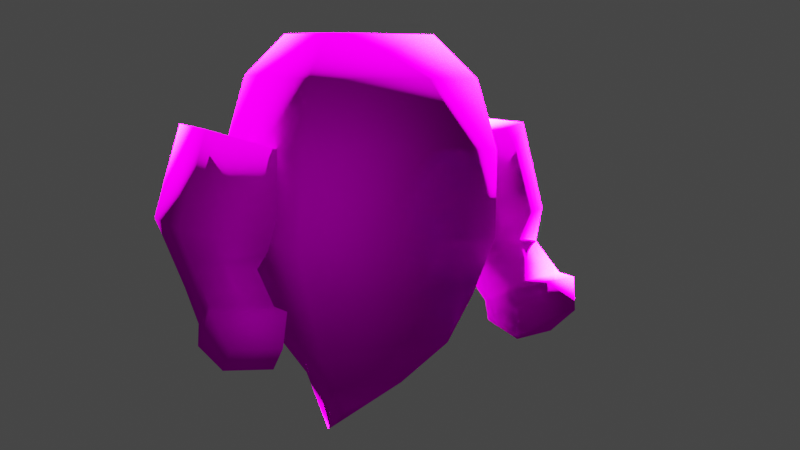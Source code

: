 # Source: gold_hunter_fantasma.blend  (saved by Blender 2.82.7; exported with 4.5.12 LTS)
import bpy
from mathutils import Matrix  # noqa: F401  (used for matrix-valued properties, if any)

bpy.ops.wm.read_factory_settings(use_empty=True)
scene = bpy.context.scene
scene.name = 'Scene'

# ---- collections
col_collection = bpy.data.collections.new('Collection'); scene.collection.children.link(col_collection)

# ---- images (referenced by path relative to the original .blend; pixels are not part of the script)
import os
ASSET_DIR = os.environ.get("B2B_ASSET_DIR", "")  # directory of the original .blend (textures are referenced by path, not embedded)
HERE = os.path.dirname(os.path.abspath(__file__))  # packed textures are extracted next to this script under _unpacked/

def load_image(name, relpath, width, height, colorspace="sRGB"):
    """Load a texture the original file referenced (path relative to the .blend, or extracted next to this script)."""
    p = next((c for c in (os.path.join(HERE, relpath), os.path.join(ASSET_DIR, relpath)) if relpath and os.path.exists(c)), "")
    if p:
        img = bpy.data.images.load(p, check_existing=True)
        img.name = name
    else:  # same state as the original file: an image datablock whose file is absent (Cycles renders it pink)
        img = bpy.data.images.new(name, width, height)
        img.source = "FILE"
        img.filepath = "//" + (relpath or name)
    img.colorspace_settings.name = colorspace
    return img
img_spelunker_fantasma_png = load_image('spelunker_fantasma.png', 'spelunker_fantasma.png', 1024, 1024, 'sRGB')

# ---- materials (node trees are filled in below, after node groups)
mat_material = bpy.data.materials.new('Material')
mat_material.alpha_threshold = 0.0
mat_material.use_transparent_shadow = False
mat_material.line_color = (0.0, 0.0, 0.0, 1.0)

# ---- material node trees
mat_material.use_nodes = True; mat_material.node_tree.nodes.clear()
_N = mat_material.node_tree.nodes; _L = mat_material.node_tree.links
n0 = _N.new('ShaderNodeOutputMaterial'); n0.name = 'Material Output'; n0.location = (300, 300)
n1 = _N.new('ShaderNodeBsdfPrincipled'); n1.name = 'Principled BSDF'; n1.location = (10, 300)
n1.distribution = 'GGX'
n1.subsurface_method = 'BURLEY'
n1.inputs[2].default_value = 0.4
n1.inputs[3].default_value = 1.45
n1.inputs[13].default_value = 0.0
n1.inputs[27].default_value = (0.0, 0.0, 0.0, 1.0)
n1.inputs[28].default_value = 1.0
n2 = _N.new('ShaderNodeTexImage'); n2.name = 'Image Texture'; n2.location = (-335, 248)
n2.image = img_spelunker_fantasma_png
n2.interpolation = 'Closest'
_L.new(n1.outputs[0], n0.inputs[0])
_L.new(n2.outputs[0], n1.inputs[0])
n0.is_active_output = True

# ---- world
world_world = bpy.data.worlds.new('World'); scene.world = world_world
world_world.use_nodes = True; world_world.node_tree.nodes.clear()
_N = world_world.node_tree.nodes; _L = world_world.node_tree.links
n0 = _N.new('ShaderNodeOutputWorld'); n0.name = 'World Output'; n0.location = (300, 300)
n1 = _N.new('ShaderNodeBackground'); n1.name = 'Background'; n1.location = (10, 300)
n1.inputs[0].default_value = (0.05088, 0.05088, 0.05088, 1.0)
_L.new(n1.outputs[0], n0.inputs[0])
n0.is_active_output = True
world_world.color = (0.05088, 0.05088, 0.05088)
world_world.use_sun_shadow = False
world_world.sun_shadow_jitter_overblur = 0.0

# ---- cameras
cam_camera_001 = bpy.data.cameras.new('Camera.001')

# ---- lights
light_point = bpy.data.lights.new('Point', 'SUN')
light_point.transmission_factor = 0.0
light_point.energy = 500.0
light_point.shadow_soft_size = 0.25
light_point_001 = bpy.data.lights.new('Point.001', 'POINT')
light_point_001.transmission_factor = 0.0
light_point_001.energy = 100.0
light_point_001.shadow_soft_size = 0.25
light_point_001.shadow_maximum_resolution = 0.006
light_point_001.use_absolute_resolution = True
light_point_002 = bpy.data.lights.new('Point.002', 'SUN')
light_point_002.transmission_factor = 0.0
light_point_002.energy = 50.0
light_point_002.shadow_soft_size = 0.25

# ---- meshes
me_cube_001 = bpy.data.meshes.new('Cube.001')
me_cube_001.from_pydata([(-2.322, -2.322, 1.727), (-2.322, -2.322, 3.704), (-2.322, 2.322, 1.727), (-2.322, 2.322, 3.704), (2.322, -2.322, 1.727), (2.322, -2.322, 3.704), (2.322, 2.322, 1.727), (2.322, 2.322, 3.704), (1.964, -1.914, 0.4213), (1.964, 2.015, 0.4213), (-1.964, -1.914, 0.4213), (-1.964, 2.015, 0.4213), (-1.571, 1.586, -0.7593), (-1.571, -1.557, -0.7593), (1.571, -1.557, -0.7593), (1.571, 1.586, -0.7593), (-0.8499, 0.6799, -1.859), (-0.8499, -1.02, -1.859), (0.8499, -1.02, -1.859), (0.8499, 0.6799, -1.859), (-2.147e-16, -1.659, -3.616), (-2.147e-16, -1.659, -3.616), (-2.147e-16, -1.659, -3.616), (-2.147e-16, -1.659, -3.616), (-1.988, -1.988, 5.229), (-1.988, 1.988, 5.229), (1.988, 1.988, 5.229), (1.988, -1.988, 5.229), (-1.269, -1.269, 6.178), (-1.269, 1.269, 6.178), (1.269, 1.269, 6.178), (1.269, -1.269, 6.178), (2.533, -1.0, 1.549), (1.931, -1.0, 3.612), (2.533, 1.0, 1.549), (1.931, 1.0, 3.612), (4.45, -1.0, 2.122), (3.847, -1.0, 4.185), (4.45, 1.0, 2.122), (3.847, 1.0, 4.185), (2.899, 1.341, 1.252), (2.786, 0.198, 0.6104), (4.197, 1.155, 1.355), (4.084, 0.0115, 0.7137), (2.899, 2.341, 0.6635), (2.786, 1.198, 0.02229), (4.197, 2.154, 0.7668), (4.084, 1.011, 0.1256), (2.784, 2.786, 0.6401), (2.649, 1.571, -0.3464), (4.334, 2.545, 0.7238), (4.199, 1.331, -0.2628), (3.026, 3.181, 0.00947), (2.937, 2.381, -0.6404), (4.046, 3.023, 0.06455), (3.957, 2.223, -0.5853), (-2.533, -1.0, 1.549), (-1.931, -1.0, 3.612), (-2.533, 1.0, 1.549), (-1.931, 1.0, 3.612), (-4.45, -1.0, 2.122), (-3.847, -1.0, 4.185), (-4.45, 1.0, 2.122), (-3.847, 1.0, 4.185), (-2.899, 1.341, 1.252), (-2.786, 0.198, 0.6104), (-4.197, 1.155, 1.355), (-4.084, 0.0115, 0.7137), (-2.899, 2.341, 0.6635), (-2.786, 1.198, 0.02229), (-4.197, 2.154, 0.7668), (-4.084, 1.011, 0.1256), (-2.784, 2.786, 0.6401), (-2.649, 1.571, -0.3464), (-4.334, 2.545, 0.7238), (-4.199, 1.331, -0.2628), (-3.026, 3.181, 0.00947), (-2.937, 2.381, -0.6404), (-4.046, 3.023, 0.06455), (-3.957, 2.223, -0.5853)], [], [(0, 1, 3, 2), (2, 3, 7, 6), (6, 7, 5, 4), (4, 5, 1, 0), (4, 0, 10, 8), (3, 1, 24, 25), (2, 6, 9, 11), (11, 9, 15, 12), (6, 4, 8, 9), (0, 2, 11, 10), (12, 15, 19, 16), (10, 11, 12, 13), (9, 8, 14, 15), (8, 10, 13, 14), (17, 16, 20, 21), (13, 12, 16, 17), (15, 14, 18, 19), (14, 13, 17, 18), (20, 23, 22, 21), (19, 18, 22, 23), (18, 17, 21, 22), (16, 19, 23, 20), (27, 26, 30, 31), (1, 5, 27, 24), (7, 3, 25, 26), (5, 7, 26, 27), (30, 29, 28, 31), (25, 24, 28, 29), (24, 27, 31, 28), (26, 25, 29, 30), (32, 33, 35, 34), (34, 35, 39, 38), (38, 39, 37, 36), (36, 37, 33, 32), (34, 38, 42, 40), (39, 35, 33, 37), (43, 41, 45, 47), (32, 34, 40, 41), (38, 36, 43, 42), (36, 32, 41, 43), (46, 47, 51, 50), (40, 42, 46, 44), (42, 43, 47, 46), (41, 40, 44, 45), (50, 51, 55, 54), (45, 44, 48, 49), (47, 45, 49, 51), (44, 46, 50, 48), (52, 54, 55, 53), (49, 48, 52, 53), (51, 49, 53, 55), (48, 50, 54, 52), (56, 58, 59, 57), (58, 62, 63, 59), (62, 60, 61, 63), (60, 56, 57, 61), (58, 64, 66, 62), (63, 61, 57, 59), (67, 71, 69, 65), (56, 65, 64, 58), (62, 66, 67, 60), (60, 67, 65, 56), (70, 74, 75, 71), (64, 68, 70, 66), (66, 70, 71, 67), (65, 69, 68, 64), (74, 78, 79, 75), (69, 73, 72, 68), (71, 75, 73, 69), (68, 72, 74, 70), (76, 77, 79, 78), (73, 77, 76, 72), (75, 79, 77, 73), (72, 76, 78, 74)])
me_cube_001.polygons.foreach_set('use_smooth', [True] * 74)
_uv = me_cube_001.uv_layers.new(name='UVMap')
_uv.uv.foreach_set('vector', [0.3125, 0.0, 0.3125, 0.3125, 0.0, 0.3125, 0.0, 0.0, 0.5625, 0.5, 0.5625, 0.75, 0.0, 0.75, 0.0, 0.5, 0.3125, 0.0, 0.3125, 0.3125, 0.0, 0.3125, 0.0, 0.0, 0.3125, 0.0, 0.3125, 0.3125, 0.0, 0.3125, 0.0, 0.0, 0.3125, 0.0, 0.3125, 0.3125, 0.0, 0.3125, 0.0, 0.0, 0.3125, 0.0, 0.3125, 0.3125, 0.0, 0.3125, 0.0, 0.0, 0.5625, 0.5, 0.0, 0.5, 0.0, 0.3125, 0.5625, 0.3125, 0.3125, 0.0, 0.3125, 0.3125, 0.0, 0.3125, 0.0, 0.0, 0.3125, 0.0, 0.3125, 0.3125, 0.0, 0.3125, 0.0, 0.0, 0.3125, 0.0, 0.3125, 0.3125, 0.0, 0.3125, 0.0, 0.0, 0.3125, 0.0, 0.3125, 0.3125, 0.0, 0.3125, 0.0, 0.0, 0.3125, 0.0, 0.3125, 0.3125, 0.0, 0.3125, 0.0, 0.0, 0.3125, 0.0, 0.3125, 0.3125, 0.0, 0.3125, 0.0, 0.0, 0.3125, 0.0, 0.3125, 0.3125, 0.0, 0.3125, 0.0, 0.0, 0.3125, 0.0, 0.3125, 0.3125, 0.0, 0.3125, 0.0, 0.0, 0.3125, 0.0, 0.3125, 0.3125, 0.0, 0.3125, 0.0, 0.0, 0.3125, 0.0, 0.3125, 0.3125, 0.0, 0.3125, 0.0, 0.0, 0.3125, 0.0, 0.3125, 0.3125, 0.0, 0.3125, 0.0, 0.0, 0.3125, 0.0, 0.3125, 0.3125, 0.0, 0.3125, 0.0, 0.0, 0.3125, 0.0, 0.3125, 0.3125, 0.0, 0.3125, 0.0, 0.0, 0.3125, 0.0, 0.3125, 0.3125, 0.0, 0.3125, 0.0, 0.0, 0.3125, 0.0, 0.3125, 0.3125, 0.0, 0.3125, 0.0, 0.0, 0.0, 0.0, 0.125, 0.0, 0.125, 0.125, 0.0, 0.125, 0.3125, 0.0, 0.3125, 0.3125, 0.0, 0.3125, 0.0, 0.0, 0.0, 0.75, 0.5625, 0.75, 0.5625, 1.0, 0.0, 1.0, 0.3125, 0.0, 0.3125, 0.3125, 0.0, 0.3125, 0.0, 0.0, 0.0, 0.0, 0.125, 0.0, 0.125, 0.125, 0.0, 0.125, 0.0, 0.0, 0.125, 0.0, 0.125, 0.125, 0.0, 0.125, 0.0, 0.0, 0.125, 0.0, 0.125, 0.125, 0.0, 0.125, 0.0, 0.0, 0.125, 0.0, 0.125, 0.125, 0.0, 0.125, 0.625, 0.625, 1.0, 0.625, 1.0, 1.0, 0.625, 1.0, 0.625, 0.625, 1.0, 0.625, 1.0, 1.0, 0.625, 1.0, 0.625, 0.625, 1.0, 0.625, 1.0, 1.0, 0.625, 1.0, 0.625, 0.625, 1.0, 0.625, 1.0, 1.0, 0.625, 1.0, 0.625, 0.625, 1.0, 0.625, 1.0, 1.0, 0.625, 1.0, 0.625, 0.625, 1.0, 0.625, 1.0, 1.0, 0.625, 1.0, 0.625, 0.625, 1.0, 0.625, 1.0, 1.0, 0.625, 1.0, 0.625, 0.625, 1.0, 0.625, 1.0, 1.0, 0.625, 1.0, 0.625, 0.625, 1.0, 0.625, 1.0, 1.0, 0.625, 1.0, 0.625, 0.625, 1.0, 0.625, 1.0, 1.0, 0.625, 1.0, 0.625, 0.625, 1.0, 0.625, 1.0, 1.0, 0.625, 1.0, 0.625, 0.625, 1.0, 0.625, 1.0, 1.0, 0.625, 1.0, 0.625, 0.625, 1.0, 0.625, 1.0, 1.0, 0.625, 1.0, 0.625, 0.625, 1.0, 0.625, 1.0, 1.0, 0.625, 1.0, 0.625, 0.625, 1.0, 0.625, 1.0, 1.0, 0.625, 1.0, 0.625, 0.625, 1.0, 0.625, 1.0, 1.0, 0.625, 1.0, 0.625, 0.625, 1.0, 0.625, 1.0, 1.0, 0.625, 1.0, 0.625, 0.625, 1.0, 0.625, 1.0, 1.0, 0.625, 1.0, 0.625, 0.625, 1.0, 0.625, 1.0, 1.0, 0.625, 1.0, 0.625, 0.625, 1.0, 0.625, 1.0, 1.0, 0.625, 1.0, 0.625, 0.625, 1.0, 0.625, 1.0, 1.0, 0.625, 1.0, 0.625, 0.625, 1.0, 0.625, 1.0, 1.0, 0.625, 1.0, 0.625, 0.625, 1.0, 0.625, 1.0, 1.0, 0.625, 1.0, 0.625, 0.625, 1.0, 0.625, 1.0, 1.0, 0.625, 1.0, 0.625, 0.625, 1.0, 0.625, 1.0, 1.0, 0.625, 1.0, 0.625, 0.625, 1.0, 0.625, 1.0, 1.0, 0.625, 1.0, 0.625, 0.625, 1.0, 0.625, 1.0, 1.0, 0.625, 1.0, 0.625, 0.625, 1.0, 0.625, 1.0, 1.0, 0.625, 1.0, 0.625, 0.625, 1.0, 0.625, 1.0, 1.0, 0.625, 1.0, 0.625, 0.625, 1.0, 0.625, 1.0, 1.0, 0.625, 1.0, 0.625, 0.625, 1.0, 0.625, 1.0, 1.0, 0.625, 1.0, 0.625, 0.625, 1.0, 0.625, 1.0, 1.0, 0.625, 1.0, 0.625, 0.625, 1.0, 0.625, 1.0, 1.0, 0.625, 1.0, 0.625, 0.625, 1.0, 0.625, 1.0, 1.0, 0.625, 1.0, 0.625, 0.625, 1.0, 0.625, 1.0, 1.0, 0.625, 1.0, 0.625, 0.625, 1.0, 0.625, 1.0, 1.0, 0.625, 1.0, 0.625, 0.625, 1.0, 0.625, 1.0, 1.0, 0.625, 1.0, 0.625, 0.625, 1.0, 0.625, 1.0, 1.0, 0.625, 1.0, 0.625, 0.625, 1.0, 0.625, 1.0, 1.0, 0.625, 1.0, 0.625, 0.625, 1.0, 0.625, 1.0, 1.0, 0.625, 1.0, 0.625, 0.625, 1.0, 0.625, 1.0, 1.0, 0.625, 1.0, 0.625, 0.625, 1.0, 0.625, 1.0, 1.0, 0.625, 1.0, 0.625, 0.625, 1.0, 0.625, 1.0, 1.0, 0.625, 1.0, 0.625, 0.625, 1.0, 0.625, 1.0, 1.0, 0.625, 1.0])
me_cube_001.materials.append(mat_material)
me_cube_001.use_remesh_fix_poles = True
me_cube_001.use_remesh_preserve_attributes = False
me_cube_001.use_mirror_vertex_groups = False
me_cube_001.update()

# ---- objects
ob_cube = bpy.data.objects.new('Cube', me_cube_001)
ob_camera = bpy.data.objects.new('Camera', cam_camera_001)
ob_point = bpy.data.objects.new('Point', light_point)
ob_point_001 = bpy.data.objects.new('Point.001', light_point_001)
ob_point_002 = bpy.data.objects.new('Point.002', light_point_002)

# ---- transforms, parenting, visibility, modifiers, constraints
ob_cube.location = (0.0, 0.0, 0.0)
ob_cube.rotation_euler = (0.0, -0.0, -0.1452)
ob_cube.lineart.crease_threshold = 0.0
ob_camera.location = (13.77, 21.36, 5.771)
ob_camera.rotation_euler = (1.417, -0.009551, 2.531)
ob_camera.lineart.crease_threshold = 0.0
ob_point.location = (-1.933, 6.552, 5.203)
ob_point.rotation_euler = (0.29, -1.105, 0.2703)
ob_point.lineart.crease_threshold = 0.0
ob_point_001.location = (4.469, 5.413, 3.058)
ob_point_001.rotation_euler = (0.8472, -0.651, -0.08733)
ob_point_001.lineart.crease_threshold = 0.0
ob_point_002.location = (5.952, 1.215, 4.146)
ob_point_002.rotation_euler = (0.5616, -0.2423, -0.03094)
ob_point_002.lineart.crease_threshold = 0.0

# ---- collection membership
col_collection.objects.link(ob_cube)
col_collection.objects.link(ob_camera)
col_collection.objects.link(ob_point)
col_collection.objects.link(ob_point_001)
col_collection.objects.link(ob_point_002)

# ---- scene / render settings (as saved in the file)
scene.camera = ob_camera
scene.frame_start = 1; scene.frame_end = 250; scene.frame_set(1)
scene.render.engine = 'BLENDER_EEVEE_NEXT'
scene.cycles.use_denoising = False
scene.cycles.samples = 128
scene.cycles.sampling_pattern = 'TABULATED_SOBOL'
scene.cycles.use_adaptive_sampling = False
scene.cycles.use_light_tree = False
scene.view_settings.view_transform = 'Filmic'
bpy.context.view_layer.update()

